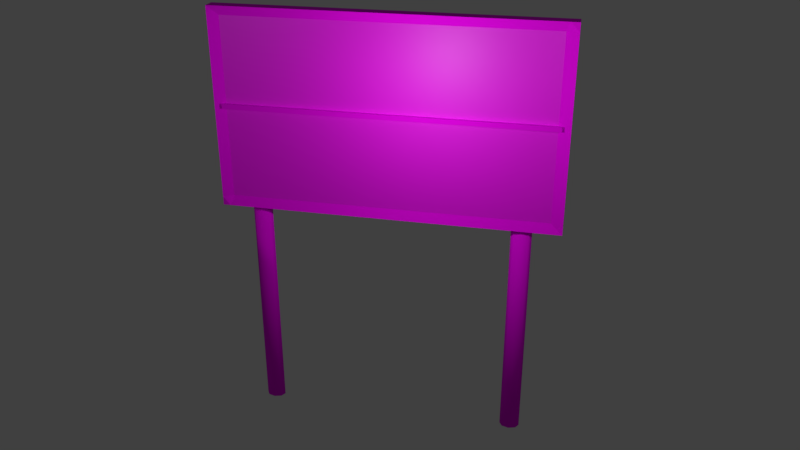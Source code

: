 # Source: obstacle_top.blend  (saved by Blender 2.91.10; exported with 4.5.12 LTS)
import bpy
from mathutils import Matrix  # noqa: F401  (used for matrix-valued properties, if any)

bpy.ops.wm.read_factory_settings(use_empty=True)
scene = bpy.context.scene
scene.name = 'Scene'

# ---- collections
col_collection_1 = bpy.data.collections.new('Collection 1'); scene.collection.children.link(col_collection_1)

# ---- images (referenced by path relative to the original .blend; pixels are not part of the script)
import os
ASSET_DIR = os.environ.get("B2B_ASSET_DIR", "")  # directory of the original .blend (textures are referenced by path, not embedded)
HERE = os.path.dirname(os.path.abspath(__file__))  # packed textures are extracted next to this script under _unpacked/

def load_image(name, relpath, width, height, colorspace="sRGB"):
    """Load a texture the original file referenced (path relative to the .blend, or extracted next to this script)."""
    p = next((c for c in (os.path.join(HERE, relpath), os.path.join(ASSET_DIR, relpath)) if relpath and os.path.exists(c)), "")
    if p:
        img = bpy.data.images.load(p, check_existing=True)
        img.name = name
    else:  # same state as the original file: an image datablock whose file is absent (Cycles renders it pink)
        img = bpy.data.images.new(name, width, height)
        img.source = "FILE"
        img.filepath = "//" + (relpath or name)
    img.colorspace_settings.name = colorspace
    return img
img_obstacletop_bakedframe_png = load_image('obstacleTop_BakedFrame.png', 'obstacleTop_BakedFrame.png', 1024, 1024, 'sRGB')
img_attention_jpg = load_image('Attention.jpg', 'Attention.jpg', 1024, 1024, 'sRGB')
img_arrows_jpg = load_image('Arrows.jpg', 'Arrows.jpg', 1024, 1024, 'sRGB')
img_obstacletop_bakedpoles = load_image('obstacleTop_BakedPoles', 'obstacleTop_BakedPoles.png', 1024, 1024, 'sRGB')

# ---- materials (node trees are filled in below, after node groups)
mat_bakedwoodenframe = bpy.data.materials.new('BakedWoodenFrame')
mat_attentionsign = bpy.data.materials.new('AttentionSign')
mat_arrowssign = bpy.data.materials.new('ArrowsSign')
mat_bakedwoodenpoles = bpy.data.materials.new('BakedWoodenPoles')

# ---- material node trees
mat_bakedwoodenframe.use_nodes = True; mat_bakedwoodenframe.node_tree.nodes.clear()
_N = mat_bakedwoodenframe.node_tree.nodes; _L = mat_bakedwoodenframe.node_tree.links
n0 = _N.new('ShaderNodeBsdfPrincipled'); n0.name = 'Principled BSDF'; n0.location = (10, 300)
n0.distribution = 'GGX'
n0.subsurface_method = 'BURLEY'
n0.inputs[2].default_value = 1.0
n0.inputs[3].default_value = 1.45
n0.inputs[13].default_value = 0.15
n0.inputs[27].default_value = (0.0, 0.0, 0.0, 1.0)
n0.inputs[28].default_value = 1.0
n1 = _N.new('ShaderNodeOutputMaterial'); n1.name = 'Material Output'; n1.location = (300, 300)
n2 = _N.new('ShaderNodeUVMap'); n2.name = 'UV Map'; n2.location = (-759, 108)
n2.uv_map = 'BakeMapping'
n3 = _N.new('ShaderNodeMapping'); n3.name = 'Mapping'; n3.location = (-529, 225)
n3.vector_type = 'TEXTURE'
n4 = _N.new('ShaderNodeTexImage'); n4.name = 'Image Texture'; n4.location = (-293, 285)
n4.image = img_obstacletop_bakedframe_png
_L.new(n0.outputs[0], n1.inputs[0])
_L.new(n2.outputs[0], n3.inputs[0])
_L.new(n3.outputs[0], n4.inputs[0])
_L.new(n4.outputs[0], n0.inputs[0])
n1.is_active_output = True
mat_attentionsign.use_nodes = True; mat_attentionsign.node_tree.nodes.clear()
_N = mat_attentionsign.node_tree.nodes; _L = mat_attentionsign.node_tree.links
n0 = _N.new('ShaderNodeBsdfPrincipled'); n0.name = 'Principled BSDF'; n0.location = (10, 300)
n0.distribution = 'GGX'
n0.subsurface_method = 'BURLEY'
n0.inputs[3].default_value = 1.45
n0.inputs[27].default_value = (0.0, 0.0, 0.0, 1.0)
n0.inputs[28].default_value = 1.0
n1 = _N.new('ShaderNodeOutputMaterial'); n1.name = 'Material Output'; n1.location = (330, 272)
n2 = _N.new('ShaderNodeMapping'); n2.name = 'Mapping'; n2.location = (-529, 225)
n2.vector_type = 'TEXTURE'
n3 = _N.new('ShaderNodeUVMap'); n3.name = 'UV Map'; n3.location = (-759, 108)
n3.uv_map = 'BakeMapping'
n4 = _N.new('ShaderNodeTexImage'); n4.name = 'Image Texture'; n4.location = (-293, 285)
n4.image = img_attention_jpg
_L.new(n0.outputs[0], n1.inputs[0])
_L.new(n3.outputs[0], n2.inputs[0])
_L.new(n4.outputs[0], n0.inputs[0])
_L.new(n2.outputs[0], n4.inputs[0])
n1.is_active_output = True
mat_arrowssign.use_nodes = True; mat_arrowssign.node_tree.nodes.clear()
_N = mat_arrowssign.node_tree.nodes; _L = mat_arrowssign.node_tree.links
n0 = _N.new('ShaderNodeBsdfPrincipled'); n0.name = 'Principled BSDF'; n0.location = (10, 300)
n0.distribution = 'GGX'
n0.subsurface_method = 'BURLEY'
n0.inputs[3].default_value = 1.45
n0.inputs[27].default_value = (0.0, 0.0, 0.0, 1.0)
n0.inputs[28].default_value = 1.0
n1 = _N.new('ShaderNodeOutputMaterial'); n1.name = 'Material Output'; n1.location = (330, 272)
n2 = _N.new('ShaderNodeUVMap'); n2.name = 'UV Map'; n2.location = (-759, 108)
n2.uv_map = 'BakeMapping'
n3 = _N.new('ShaderNodeMapping'); n3.name = 'Mapping'; n3.location = (-529, 225)
n3.vector_type = 'TEXTURE'
n4 = _N.new('ShaderNodeTexImage'); n4.name = 'Image Texture'; n4.location = (-293, 285)
n4.image = img_arrows_jpg
_L.new(n0.outputs[0], n1.inputs[0])
_L.new(n2.outputs[0], n3.inputs[0])
_L.new(n4.outputs[0], n0.inputs[0])
_L.new(n3.outputs[0], n4.inputs[0])
n1.is_active_output = True
mat_bakedwoodenpoles.use_nodes = True; mat_bakedwoodenpoles.node_tree.nodes.clear()
_N = mat_bakedwoodenpoles.node_tree.nodes; _L = mat_bakedwoodenpoles.node_tree.links
n0 = _N.new('ShaderNodeBsdfPrincipled'); n0.name = 'Principled BSDF'; n0.location = (10, 300)
n0.distribution = 'GGX'
n0.subsurface_method = 'BURLEY'
n0.inputs[2].default_value = 1.0
n0.inputs[3].default_value = 1.45
n0.inputs[13].default_value = 0.1
n0.inputs[27].default_value = (0.0, 0.0, 0.0, 1.0)
n0.inputs[28].default_value = 1.0
n1 = _N.new('ShaderNodeUVMap'); n1.name = 'UV Map'; n1.location = (-759, 108)
n1.uv_map = 'BakeMapping'
n2 = _N.new('ShaderNodeMapping'); n2.name = 'Mapping'; n2.location = (-529, 225)
n2.vector_type = 'TEXTURE'
n3 = _N.new('ShaderNodeOutputMaterial'); n3.name = 'Material Output'; n3.location = (300, 300)
n4 = _N.new('ShaderNodeTexImage'); n4.name = 'Image Texture'; n4.location = (-293, 285)
n4.image = img_obstacletop_bakedpoles
_L.new(n0.outputs[0], n3.inputs[0])
_L.new(n1.outputs[0], n2.inputs[0])
_L.new(n2.outputs[0], n4.inputs[0])
_L.new(n4.outputs[0], n0.inputs[0])
n3.is_active_output = True

# ---- world
world_world = bpy.data.worlds.new('World'); scene.world = world_world
world_world.color = (0.05088, 0.05088, 0.05088)
world_world.use_sun_shadow = False
world_world.sun_shadow_jitter_overblur = 0.0
world_world.cycles.sampling_method = 'MANUAL'

# ---- cameras
cam_camera = bpy.data.cameras.new('Camera')
cam_camera.clip_end = 100.0
cam_camera.lens = 35.0
cam_camera.sensor_width = 32.0
cam_camera.sensor_height = 18.0
cam_camera.ortho_scale = 7.314
cam_camera.dof.focus_distance = 0.0
cam_camera.dof.aperture_fstop = 128.0

# ---- lights
light_lamp_001 = bpy.data.lights.new('Lamp.001', 'POINT')
light_lamp_001.transmission_factor = 0.0
light_lamp_001.cutoff_distance = 30.0
light_lamp_001.energy = 100.0
light_lamp_001.shadow_buffer_clip_start = 1.001
light_lamp_001.shadow_soft_size = 0.1
light_lamp_001.shadow_maximum_resolution = 0.006
light_lamp_001.use_absolute_resolution = True
light_lamp_002 = bpy.data.lights.new('Lamp.002', 'SPOT')
light_lamp_002.transmission_factor = 0.0
light_lamp_002.cutoff_distance = 30.0
light_lamp_002.energy = 100.0
light_lamp_002.shadow_buffer_clip_start = 1.001
light_lamp_002.shadow_soft_size = 0.1
light_lamp_002.shadow_maximum_resolution = 0.006
light_lamp_002.use_absolute_resolution = True
light_lamp_002.spot_size = 1.047
light_lamp = bpy.data.lights.new('Lamp', 'POINT')
light_lamp.transmission_factor = 0.0
light_lamp.cutoff_distance = 30.0
light_lamp.energy = 100.0
light_lamp.shadow_buffer_clip_start = 1.001
light_lamp.shadow_soft_size = 0.1
light_lamp.shadow_maximum_resolution = 0.006
light_lamp.use_absolute_resolution = True

# ---- meshes
me_cube = bpy.data.meshes.new('Cube')
me_cube.from_pydata([(-2.858, -0.1491, -1.686), (-2.858, -0.1491, 1.686), (-2.858, 0.08057, -1.686), (-2.858, 0.08057, 1.686), (2.858, -0.1491, -1.686), (2.858, -0.1491, 1.686), (2.858, 0.08057, -1.686), (2.858, 0.08057, 1.686), (2.716, 0.08057, -1.686), (2.716, 0.08057, 1.686), (2.716, -0.1491, -1.686), (2.716, -0.1491, 1.686), (-2.735, 0.08057, -1.686), (-2.735, -0.1491, 1.686), (-2.735, 0.08057, 1.686), (-2.735, -0.1491, -1.686), (-2.858, -0.1491, 1.54), (-2.858, 0.08057, 1.54), (2.858, 0.08057, 1.54), (2.858, -0.1491, 1.54), (2.663, -0.07829, 1.53), (2.716, 0.08057, 1.54), (-2.735, 0.08057, 1.54), (-2.682, -0.07829, 1.53), (-2.858, 0.08057, -1.531), (2.858, 0.08057, -1.531), (2.858, -0.1491, -1.531), (2.663, -0.07829, -1.522), (2.716, 0.08057, -1.531), (-2.735, 0.08057, -1.531), (-2.682, -0.07829, -1.522), (-2.858, -0.1491, -1.531), (-2.858, -0.1491, 0.004155), (-2.858, 0.08057, 0.004154), (2.858, 0.08057, 0.004154), (2.858, -0.1491, 0.004154), (2.663, -0.07829, 0.1013), (2.716, 0.08057, 0.004154), (-2.735, 0.08057, 0.004154), (-2.682, -0.07829, 0.1013), (-2.858, 0.08057, -0.07049), (2.858, 0.08057, -0.07049), (2.858, -0.1491, -0.07049), (2.663, -0.07829, 0.02484), (2.716, 0.08057, -0.07049), (-2.735, 0.08057, -0.07049), (-2.682, -0.07829, 0.02484), (-2.858, -0.1491, -0.07049), (2.716, -0.1521, 0.1054), (-2.735, -0.1521, 0.1054), (2.716, -0.1521, 0.02584), (-2.735, -0.1521, 0.02584)], [], [(16, 1, 3, 17), (21, 9, 7, 18), (18, 7, 5, 19), (23, 13, 1, 16), (8, 6, 4, 10), (14, 3, 1, 13), (7, 9, 11, 5), (12, 8, 10, 15), (19, 5, 11, 20), (22, 14, 9, 21), (17, 3, 14, 22), (2, 12, 15, 0), (9, 14, 13, 11), (20, 11, 13, 23), (36, 20, 23, 39), (33, 17, 22, 38), (38, 22, 21, 37), (35, 19, 20, 36), (39, 23, 16, 32), (34, 18, 19, 35), (37, 21, 18, 34), (32, 16, 17, 33), (0, 31, 24, 2), (8, 28, 25, 6), (6, 25, 26, 4), (15, 30, 31, 0), (4, 26, 27, 10), (12, 29, 28, 8), (2, 24, 29, 12), (10, 27, 30, 15), (47, 32, 33, 40), (44, 37, 34, 41), (41, 34, 35, 42), (46, 39, 32, 47), (42, 35, 36, 43), (45, 38, 37, 44), (40, 33, 38, 45), (36, 39, 49, 48), (27, 43, 46, 30), (24, 40, 45, 29), (29, 45, 44, 28), (26, 42, 43, 27), (30, 46, 47, 31), (25, 41, 42, 26), (28, 44, 41, 25), (31, 47, 40, 24), (50, 48, 49, 51), (46, 43, 50, 51), (39, 46, 51, 49), (43, 36, 48, 50)])
me_cube.polygons.foreach_set('material_index', [0, 0, 0, 0, 0, 0, 0, 0, 0, 0, 0, 0, 0, 0, 1, 0, 0, 0, 0, 0, 0, 0, 0, 0, 0, 0, 0, 0, 0, 0, 0, 0, 0, 0, 0, 0, 0, 0, 2, 0, 0, 0, 0, 0, 0, 0, 0, 0, 0, 0])
_uv = me_cube.uv_layers.new(name='TextureMapping')
_uv.uv.foreach_set('vector', [-0.2237, -0.5315, -0.2794, -0.5315, -0.2794, -0.6335, -0.2237, -0.6335, -0.2188, 1.656, -0.2188, 1.711, -0.2794, 1.711, -0.2794, 1.656, 1.179, -0.6335, 1.234, -0.6335, 1.234, -0.5315, 1.179, -0.5315, -0.2097, 0.4587, -0.2236, 0.5353, -0.2794, 0.5353, -0.2794, 0.4809, -0.2188, -0.3277, -0.2794, -0.3277, -0.2794, -0.4296, -0.2188, -0.4296, 1.173, -0.5315, 1.253, -0.5315, 1.253, -0.4296, 1.173, -0.4296, -0.2794, -0.5315, -0.2188, -0.5315, -0.2188, -0.4296, -0.2794, -0.4296, 1.173, -0.3277, -0.2188, -0.3277, -0.2188, -0.4296, 1.173, -0.4296, 1.253, 0.4809, 1.253, 0.5353, 1.168, 0.5353, 1.155, 0.4587, 1.173, 1.656, 1.173, 1.711, -0.2188, 1.711, -0.2188, 1.656, 1.253, 1.656, 1.253, 1.711, 1.173, 1.711, 1.173, 1.656, 1.253, -0.3277, 1.173, -0.3277, 1.173, -0.4296, 1.253, -0.4296, -0.2188, -0.5315, 1.173, -0.5315, 1.173, -0.4296, -0.2188, -0.4296, 1.155, 0.4587, 1.168, 0.5353, -0.2236, 0.5353, -0.2097, 0.4587, 0.9977, -0.01965, 0.9977, 0.9996, -0.002207, 0.9996, -0.002207, -0.01965, 1.253, 1.086, 1.253, 1.656, 1.173, 1.656, 1.173, 1.086, 1.173, 1.086, 1.173, 1.656, -0.2188, 1.656, -0.2188, 1.086, 1.253, 0.0783, 1.253, 0.4809, 1.155, 0.4587, 1.155, 0.1143, -0.2097, 0.1143, -0.2097, 0.4587, -0.2794, 0.4809, -0.2794, 0.0783, 0.8263, -0.6335, 1.179, -0.6335, 1.179, -0.5315, 0.8263, -0.5315, -0.2188, 1.086, -0.2188, 1.656, -0.2794, 1.656, -0.2794, 1.086, 0.1043, -0.5315, -0.2237, -0.5315, -0.2237, -0.6335, 0.1043, -0.6335, 0.4653, -0.5315, 0.4322, -0.5315, 0.4322, -0.6335, 0.4653, -0.6335, -0.2188, 0.5353, -0.2188, 0.5928, -0.2794, 0.5928, -0.2794, 0.5353, 0.4653, -0.6335, 0.4983, -0.6335, 0.4983, -0.5315, 0.4653, -0.5315, -0.2236, -0.3277, -0.2097, -0.2482, -0.2794, -0.2702, -0.2794, -0.3277, 1.253, -0.3277, 1.253, -0.2702, 1.155, -0.2482, 1.168, -0.3277, 1.173, 0.5353, 1.173, 0.5928, -0.2188, 0.5928, -0.2188, 0.5353, 1.253, 0.5353, 1.253, 0.5928, 1.173, 0.5928, 1.173, 0.5353, 1.168, -0.3277, 1.155, -0.2482, -0.2097, -0.2482, -0.2236, -0.3277, 0.1202, -0.5315, 0.1043, -0.5315, 0.1043, -0.6335, 0.1202, -0.6335, -0.2188, 1.059, -0.2188, 1.086, -0.2794, 1.086, -0.2794, 1.059, 0.8103, -0.6335, 0.8263, -0.6335, 0.8263, -0.5315, 0.8103, -0.5315, -0.2097, 0.0859, -0.2097, 0.1143, -0.2794, 0.0783, -0.2794, 0.05059, 1.253, 0.05059, 1.253, 0.0783, 1.155, 0.1143, 1.155, 0.0859, 1.173, 1.059, 1.173, 1.086, -0.2188, 1.086, -0.2188, 1.059, 1.253, 1.059, 1.253, 1.086, 1.173, 1.086, 1.173, 1.059, -0.2658, -0.6662, 1.148, -0.6662, 1.162, -0.6335, -0.2794, -0.6335, 0.9984, 0.003872, 0.9984, 0.9969, 0.003028, 0.9969, 0.003028, 0.003874, 1.253, 0.5928, 1.253, 1.059, 1.173, 1.059, 1.173, 0.5928, 1.173, 0.5928, 1.173, 1.059, -0.2188, 1.059, -0.2188, 0.5928, 1.253, -0.2702, 1.253, 0.05059, 1.155, 0.0859, 1.155, -0.2482, -0.2097, -0.2482, -0.2097, 0.0859, -0.2794, 0.05059, -0.2794, -0.2702, 0.4983, -0.6335, 0.8103, -0.6335, 0.8103, -0.5315, 0.4983, -0.5315, -0.2188, 0.5928, -0.2188, 1.059, -0.2794, 1.059, -0.2794, 0.5928, 0.4322, -0.5315, 0.1202, -0.5315, 0.1202, -0.6335, 0.4322, -0.6335, 1.161, -0.7285, 1.161, -0.699, -0.2794, -0.699, -0.2794, -0.7285, 1.148, -0.6662, -0.2658, -0.6662, -0.2794, -0.699, 1.162, -0.699, 1.254, 0.5046, 1.253, 0.4762, 1.272, 0.4762, 1.272, 0.5058, 1.272, 0.5058, 1.272, 0.5342, 1.253, 0.5353, 1.254, 0.5058])
_uv = me_cube.uv_layers.new(name='BakeMapping')
_uv.uv.foreach_set('vector', [0.04611, 0.1956, 0.01054, 0.1956, 0.01054, 0.1207, 0.04611, 0.1207, 0.1521, 0.8529, 0.1521, 0.8723, 0.122, 0.8723, 0.122, 0.8529, 0.9417, 0.1207, 0.9773, 0.1207, 0.9773, 0.1956, 0.9417, 0.1956, 0.05504, 0.9229, 0.04616, 0.9791, 0.01055, 0.9791, 0.01055, 0.9392, 0.04925, 0.3453, 0.01054, 0.3453, 0.01054, 0.2705, 0.04925, 0.2705, 0.9383, 0.1956, 0.9895, 0.1956, 0.9895, 0.2705, 0.9383, 0.2705, 0.01054, 0.1956, 0.04925, 0.1956, 0.04925, 0.2705, 0.01054, 0.2705, 0.9383, 0.3453, 0.04925, 0.3453, 0.04925, 0.2705, 0.9383, 0.2705, 0.9895, 0.9392, 0.9895, 0.9791, 0.9352, 0.9791, 0.9266, 0.9229, 0.8433, 0.8529, 0.8433, 0.8723, 0.1521, 0.8723, 0.1521, 0.8529, 0.8831, 0.8529, 0.8831, 0.8723, 0.8433, 0.8723, 0.8433, 0.8529, 0.9895, 0.3453, 0.9383, 0.3453, 0.9383, 0.2705, 0.9895, 0.2705, 0.04925, 0.1956, 0.9383, 0.1956, 0.9383, 0.2705, 0.04925, 0.2705, 0.9266, 0.9229, 0.9352, 0.9791, 0.04616, 0.9791, 0.05504, 0.9229, 0.9998, 0.0007604, 0.9998, 0.9998, 0.0001165, 0.9998, 0.0001165, 0.0007604, 0.8831, 0.6495, 0.8831, 0.8529, 0.8433, 0.8529, 0.8433, 0.6495, 0.8433, 0.6495, 0.8433, 0.8529, 0.1521, 0.8529, 0.1521, 0.6495, 0.9894, 0.6435, 0.9895, 0.9392, 0.9266, 0.9229, 0.9266, 0.6699, 0.05503, 0.6699, 0.05504, 0.9229, 0.01055, 0.9392, 0.01054, 0.6435, 0.7167, 0.1207, 0.9417, 0.1207, 0.9417, 0.1956, 0.7167, 0.1956, 0.1521, 0.6495, 0.1521, 0.8529, 0.122, 0.8529, 0.122, 0.6495, 0.2556, 0.1956, 0.04611, 0.1956, 0.04611, 0.1207, 0.2556, 0.1207, 0.4861, 0.1956, 0.465, 0.1956, 0.465, 0.1207, 0.4861, 0.1207, 0.1521, 0.4528, 0.1521, 0.4733, 0.122, 0.4733, 0.122, 0.4528, 0.4861, 0.1207, 0.5072, 0.1207, 0.5072, 0.1956, 0.4861, 0.1956, 0.04615, 0.3453, 0.05503, 0.4037, 0.01054, 0.3875, 0.01054, 0.3453, 0.9894, 0.3453, 0.9894, 0.3875, 0.9266, 0.4037, 0.9351, 0.3453, 0.8433, 0.4528, 0.8433, 0.4733, 0.1521, 0.4733, 0.1521, 0.4528, 0.8831, 0.4528, 0.8831, 0.4733, 0.8433, 0.4733, 0.8433, 0.4528, 0.9351, 0.3453, 0.9266, 0.4037, 0.05503, 0.4037, 0.04615, 0.3453, 0.2657, 0.1956, 0.2556, 0.1956, 0.2556, 0.1207, 0.2657, 0.1207, 0.1521, 0.6396, 0.1521, 0.6495, 0.122, 0.6495, 0.122, 0.6396, 0.7065, 0.1207, 0.7167, 0.1207, 0.7167, 0.1956, 0.7065, 0.1956, 0.05503, 0.6491, 0.05503, 0.6699, 0.01054, 0.6435, 0.01054, 0.6231, 0.9894, 0.6231, 0.9894, 0.6435, 0.9266, 0.6699, 0.9266, 0.6491, 0.8433, 0.6396, 0.8433, 0.6495, 0.1521, 0.6495, 0.1521, 0.6396, 0.8831, 0.6396, 0.8831, 0.6495, 0.8433, 0.6495, 0.8433, 0.6396, 0.01922, 0.09667, 0.922, 0.09667, 0.9308, 0.1207, 0.01054, 0.1207, 1.0, 0.0003017, 1.0, 0.9999, 4.43e-05, 0.9999, 4.431e-05, 0.0003024, 0.8831, 0.4733, 0.8831, 0.6396, 0.8433, 0.6396, 0.8433, 0.4733, 0.8433, 0.4733, 0.8433, 0.6396, 0.1521, 0.6396, 0.1521, 0.4733, 0.9894, 0.3875, 0.9894, 0.6231, 0.9266, 0.6491, 0.9266, 0.4037, 0.05503, 0.4037, 0.05503, 0.6491, 0.01054, 0.6231, 0.01054, 0.3875, 0.5072, 0.1207, 0.7065, 0.1207, 0.7065, 0.1956, 0.5072, 0.1956, 0.1521, 0.4733, 0.1521, 0.6396, 0.122, 0.6396, 0.122, 0.4733, 0.465, 0.1956, 0.2657, 0.1956, 0.2657, 0.1207, 0.465, 0.1207, 0.9307, 0.05093, 0.9307, 0.07263, 0.01054, 0.07263, 0.01054, 0.05093, 0.922, 0.09667, 0.01922, 0.09667, 0.01054, 0.07263, 0.9308, 0.07263, 0.9493, 0.08308, 0.9492, 0.06223, 0.9612, 0.06223, 0.9613, 0.08392, 0.9613, 0.08392, 0.9612, 0.1048, 0.9492, 0.1056, 0.9493, 0.08392])
_uv.active_render = True
me_cube.materials.append(mat_bakedwoodenframe)
me_cube.materials.append(mat_attentionsign)
me_cube.materials.append(mat_arrowssign)
me_cube.use_remesh_preserve_volume = False
me_cube.use_remesh_preserve_attributes = False
me_cube.use_mirror_vertex_groups = False
me_cube.update()
me_cylinder = bpy.data.meshes.new('Cylinder')
me_cylinder.from_pydata([(-0.2705, 0.4218, -4.487), (-0.2705, -0.05613, -0.4437), (-0.3926, 0.4583, -4.482), (-0.3926, -0.03255, -0.4407), (-0.4431, 0.5462, -4.471), (-0.4431, 0.02438, -0.4335), (-0.3926, 0.6342, -4.46), (-0.3926, 0.08131, -0.4262), (-0.2705, 0.6707, -4.455), (-0.2705, 0.1049, -0.4232), (-0.1485, 0.6342, -4.46), (-0.1485, 0.08131, -0.4262), (-0.09795, 0.5462, -4.471), (-0.09795, 0.02438, -0.4335), (-0.1485, 0.4583, -4.482), (-0.1485, -0.03255, -0.4407), (-4.679, 0.4218, -4.487), (-4.679, -0.05613, -0.4437), (-4.557, 0.4583, -4.482), (-4.557, -0.03255, -0.4407), (-4.506, 0.5462, -4.471), (-4.506, 0.02438, -0.4335), (-4.557, 0.6342, -4.46), (-4.557, 0.08131, -0.4262), (-4.679, 0.6707, -4.455), (-4.679, 0.1049, -0.4232), (-4.801, 0.6342, -4.46), (-4.801, 0.08131, -0.4262), (-4.851, 0.5462, -4.471), (-4.851, 0.02438, -0.4335), (-4.801, 0.4583, -4.482), (-4.801, -0.03255, -0.4407)], [], [(0, 1, 3, 2), (2, 3, 5, 4), (4, 5, 7, 6), (6, 7, 9, 8), (8, 9, 11, 10), (10, 11, 13, 12), (3, 1, 15, 13, 11, 9, 7, 5), (12, 13, 15, 14), (14, 15, 1, 0), (0, 2, 4, 6, 8, 10, 12, 14), (16, 18, 19, 17), (18, 20, 21, 19), (20, 22, 23, 21), (22, 24, 25, 23), (24, 26, 27, 25), (26, 28, 29, 27), (19, 21, 23, 25, 27, 29, 31, 17), (28, 30, 31, 29), (30, 16, 17, 31), (16, 30, 28, 26, 24, 22, 20, 18)])
me_cylinder.polygons.foreach_set('use_smooth', [True] * 20)
_uv = me_cylinder.uv_layers.new(name='BakeMapping')
_uv.uv.foreach_set('vector', [0.511, 0.6756, 0.9825, 0.6756, 0.9825, 0.7534, 0.511, 0.7553, 0.511, 0.7553, 0.9825, 0.7534, 0.9826, 0.8139, 0.5111, 0.8192, 0.5111, 0.8192, 0.9826, 0.8139, 0.9826, 0.8807, 0.5111, 0.883, 0.5111, 0.883, 0.9826, 0.8807, 0.9828, 0.9553, 0.5113, 0.9628, 0.5113, 0.3884, 0.9828, 0.3927, 0.9826, 0.4705, 0.5111, 0.4681, 0.5111, 0.4681, 0.9826, 0.4705, 0.9826, 0.5341, 0.5111, 0.532, 0.7684, 0.2652, 0.7706, 0.1454, 0.8287, 0.07882, 0.9224, 0.07681, 0.9739, 0.1458, 0.9717, 0.2642, 0.924, 0.3322, 0.8227, 0.3342, 0.5111, 0.532, 0.9826, 0.5341, 0.9825, 0.5978, 0.511, 0.5959, 0.511, 0.5959, 0.9825, 0.5978, 0.9825, 0.6756, 0.511, 0.6756, 0.476, 0.1478, 0.4776, 0.2576, 0.4148, 0.3322, 0.3244, 0.3322, 0.2593, 0.2576, 0.2577, 0.1478, 0.3205, 0.07018, 0.4109, 0.07018, 0.02155, 0.6762, 0.02159, 0.5965, 0.4931, 0.5985, 0.4931, 0.6762, 0.02159, 0.5965, 0.02166, 0.5326, 0.4932, 0.5348, 0.4931, 0.5985, 0.02166, 0.5326, 0.02172, 0.4688, 0.4932, 0.4711, 0.4932, 0.5348, 0.02172, 0.4688, 0.02187, 0.389, 0.4934, 0.3934, 0.4932, 0.4711, 0.02187, 0.9634, 0.02172, 0.8837, 0.4932, 0.8814, 0.4934, 0.9623, 0.02172, 0.8837, 0.02166, 0.8198, 0.4932, 0.8209, 0.4932, 0.8814, 0.5884, 0.07898, 0.6811, 0.07841, 0.7455, 0.1476, 0.7438, 0.2625, 0.6818, 0.3311, 0.5853, 0.3307, 0.5233, 0.2594, 0.5267, 0.1519, 0.02166, 0.8198, 0.02159, 0.756, 0.4931, 0.754, 0.4932, 0.8209, 0.02159, 0.756, 0.02155, 0.6762, 0.4931, 0.6762, 0.4931, 0.754, 0.2333, 0.148, 0.2368, 0.2543, 0.179, 0.3291, 0.09369, 0.3285, 0.03091, 0.2529, 0.0274, 0.1466, 0.08521, 0.07187, 0.1705, 0.07245])
me_cylinder.materials.append(mat_bakedwoodenpoles)
me_cylinder.use_remesh_preserve_volume = False
me_cylinder.use_remesh_preserve_attributes = False
me_cylinder.use_mirror_vertex_groups = False
me_cylinder.update()

# ---- objects
ob_lamp_001 = bpy.data.objects.new('Lamp.001', light_lamp_001)
ob_obstacle_top = bpy.data.objects.new('Obstacle Top', me_cube)
ob_lamp_002 = bpy.data.objects.new('Lamp.002', light_lamp_002)
ob_poles = bpy.data.objects.new('Poles', me_cylinder)
ob_camera = bpy.data.objects.new('Camera', cam_camera)
ob_lamp = bpy.data.objects.new('Lamp', light_lamp)

# ---- transforms, parenting, visibility, modifiers, constraints
ob_lamp_001.location = (3.943, -3.547, 7.116)
ob_lamp_001.rotation_euler = (0.6503, 0.05522, 1.866)
ob_lamp_001.lock_rotations_4d = False
ob_lamp_001.empty_display_type = 'ARROWS'
ob_lamp_001.color = (0.0, 0.0, 0.0, 0.0)
ob_lamp_001.lineart.crease_threshold = 0.0
ob_obstacle_top.location = (0.0, 0.0, 5.376)
ob_obstacle_top.lineart.crease_threshold = 0.0
ob_lamp_002.location = (-3.838, -5.259, 7.116)
ob_lamp_002.rotation_euler = (0.6503, 0.05522, 1.866)
ob_lamp_002.lock_rotations_4d = False
ob_lamp_002.empty_display_type = 'ARROWS'
ob_lamp_002.color = (0.0, 0.0, 0.0, 0.0)
ob_lamp_002.lineart.crease_threshold = 0.0
_c = ob_lamp_002.constraints.new('TRACK_TO'); _c.name = 'AutoTrack'
_c.target = ob_obstacle_top
ob_poles.parent = ob_obstacle_top
ob_poles.matrix_parent_inverse = Matrix(((1.0, -0.0, 0.0, -0.0), (-0.0, 1.0, -0.0, 0.0), (0.0, -0.0, 1.0, -5.376), (-0.0, 0.0, -0.0, 1.0)))
ob_poles.location = (2.475, 0.03251, 4.285)
ob_poles.rotation_euler = (-0.1267, 1.883e-09, -1.195e-10)
ob_poles.lineart.crease_threshold = 0.0
ob_camera.location = (3.021, -12.87, 9.758)
ob_camera.rotation_euler = (1.13, -4.657e-10, 0.2162)
ob_camera.lock_rotations_4d = False
ob_camera.empty_display_type = 'ARROWS'
ob_camera.color = (0.0, 0.0, 0.0, 0.0)
ob_camera.display_type = 'WIRE'
ob_camera.lineart.crease_threshold = 0.0
ob_lamp.location = (0.6649, -2.223, 6.016)
ob_lamp.rotation_euler = (0.6503, 0.05522, 1.866)
ob_lamp.lock_rotations_4d = False
ob_lamp.empty_display_type = 'ARROWS'
ob_lamp.color = (0.0, 0.0, 0.0, 0.0)
ob_lamp.lineart.crease_threshold = 0.0

# ---- collection membership
col_collection_1.objects.link(ob_lamp_001)
col_collection_1.objects.link(ob_obstacle_top)
col_collection_1.objects.link(ob_lamp_002)
col_collection_1.objects.link(ob_poles)
col_collection_1.objects.link(ob_camera)
col_collection_1.objects.link(ob_lamp)

# ---- scene / render settings (as saved in the file)
scene.camera = ob_camera
scene.frame_start = 1; scene.frame_end = 250; scene.frame_set(1)
scene.render.engine = 'CYCLES'
scene.render.resolution_percentage = 50
scene.render.dither_intensity = 0.0
scene.cycles.use_denoising = False
scene.cycles.samples = 128
scene.cycles.sampling_pattern = 'TABULATED_SOBOL'
scene.cycles.use_adaptive_sampling = False
scene.cycles.use_light_tree = False
scene.cycles.blur_glossy = 0.0
scene.cycles.sample_clamp_indirect = 0.0
scene.view_settings.view_transform = 'Standard'
bpy.context.view_layer.update()
